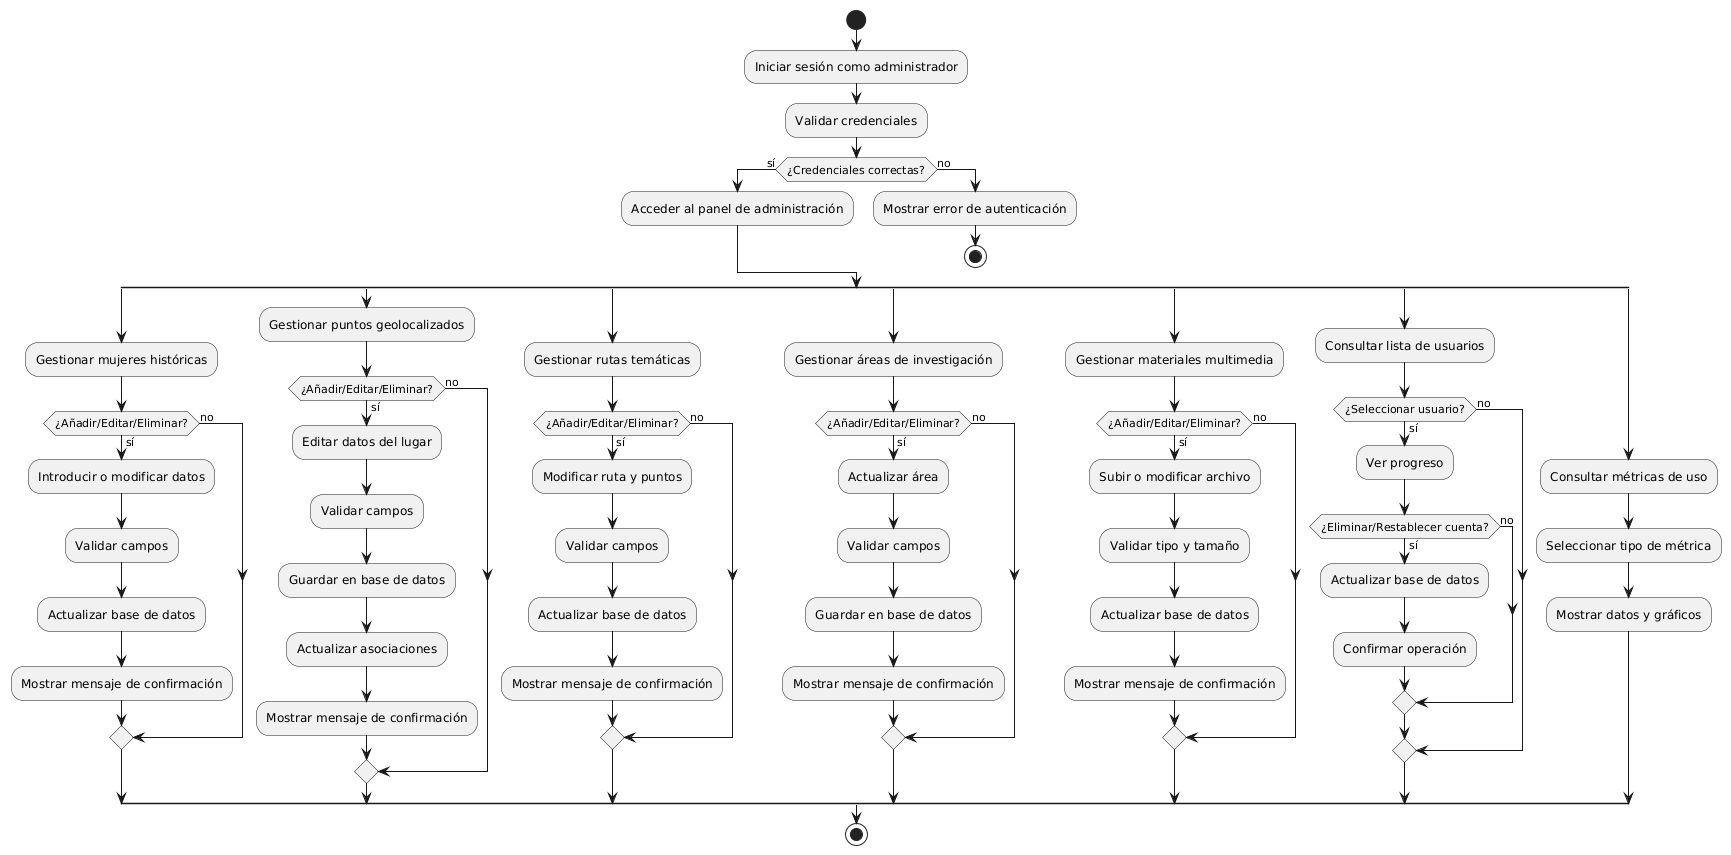

The diagram above was rendered by PlantUML. Its source (embedded in the PNG):
@startuml
start

:Iniciar sesión como administrador;
:Validar credenciales;

if (¿Credenciales correctas?) then (sí)
  :Acceder al panel de administración;
else (no)
  :Mostrar error de autenticación;
  stop
endif

split
  :Gestionar mujeres históricas;
  if (¿Añadir/Editar/Eliminar?) then (sí)
    :Introducir o modificar datos;
    :Validar campos;
    :Actualizar base de datos;
    :Mostrar mensaje de confirmación;
  else (no)
  endif
split again
  :Gestionar puntos geolocalizados;
  if (¿Añadir/Editar/Eliminar?) then (sí)
    :Editar datos del lugar;
    :Validar campos;
    :Guardar en base de datos;
    :Actualizar asociaciones;
    :Mostrar mensaje de confirmación;
  else (no)
  endif
split again
  :Gestionar rutas temáticas;
  if (¿Añadir/Editar/Eliminar?) then (sí)
    :Modificar ruta y puntos;
    :Validar campos;
    :Actualizar base de datos;
    :Mostrar mensaje de confirmación;
  else (no)
  endif
split again
  :Gestionar áreas de investigación;
  if (¿Añadir/Editar/Eliminar?) then (sí)
    :Actualizar área;
    :Validar campos;
    :Guardar en base de datos;
    :Mostrar mensaje de confirmación;
  else (no)
  endif
split again
  :Gestionar materiales multimedia;
  if (¿Añadir/Editar/Eliminar?) then (sí)
    :Subir o modificar archivo;
    :Validar tipo y tamaño;
    :Actualizar base de datos;
    :Mostrar mensaje de confirmación;
  else (no)
  endif
split again
  :Consultar lista de usuarios;
  if (¿Seleccionar usuario?) then (sí)
    :Ver progreso;
    if (¿Eliminar/Restablecer cuenta?) then (sí)
      :Actualizar base de datos;
      :Confirmar operación;
    else (no)
    endif
  else (no)
  endif
split again
  :Consultar métricas de uso;
  :Seleccionar tipo de métrica;
  :Mostrar datos y gráficos;

endsplit

stop
@enduml